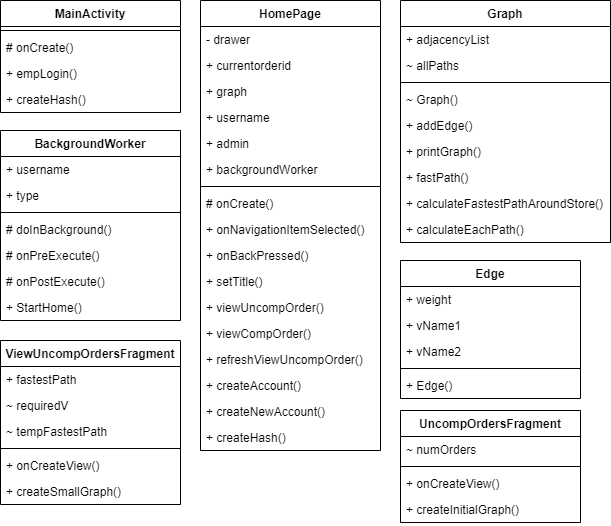

The diagram above was exported from draw.io. Its source (the exported page's mxGraphModel, read from the mxfile embedded in the PNG):
<mxGraphModel dx="1270" dy="846" grid="1" gridSize="10" guides="1" tooltips="1" connect="1" arrows="1" fold="1" page="1" pageScale="1" pageWidth="1100" pageHeight="850" background="#ffffff" math="0" shadow="0">
  <root>
    <mxCell id="0" />
    <mxCell id="1" parent="0" />
    <mxCell id="2" value="BackgroundWorker" style="swimlane;fontStyle=1;align=center;verticalAlign=top;childLayout=stackLayout;horizontal=1;startSize=26;horizontalStack=0;resizeParent=1;resizeParentMax=0;resizeLast=0;collapsible=1;marginBottom=0;" vertex="1" parent="1">
      <mxGeometry x="40" y="570" width="180" height="190" as="geometry" />
    </mxCell>
    <mxCell id="3" value="+ username" style="text;strokeColor=none;fillColor=none;align=left;verticalAlign=top;spacingLeft=4;spacingRight=4;overflow=hidden;rotatable=0;points=[[0,0.5],[1,0.5]];portConstraint=eastwest;" vertex="1" parent="2">
      <mxGeometry y="26" width="180" height="26" as="geometry" />
    </mxCell>
    <mxCell id="4" value="+ type" style="text;strokeColor=none;fillColor=none;align=left;verticalAlign=top;spacingLeft=4;spacingRight=4;overflow=hidden;rotatable=0;points=[[0,0.5],[1,0.5]];portConstraint=eastwest;" vertex="1" parent="2">
      <mxGeometry y="52" width="180" height="26" as="geometry" />
    </mxCell>
    <mxCell id="5" value="" style="line;strokeWidth=1;fillColor=none;align=left;verticalAlign=middle;spacingTop=-1;spacingLeft=3;spacingRight=3;rotatable=0;labelPosition=right;points=[];portConstraint=eastwest;" vertex="1" parent="2">
      <mxGeometry y="78" width="180" height="8" as="geometry" />
    </mxCell>
    <mxCell id="6" value="# doInBackground()" style="text;strokeColor=none;fillColor=none;align=left;verticalAlign=top;spacingLeft=4;spacingRight=4;overflow=hidden;rotatable=0;points=[[0,0.5],[1,0.5]];portConstraint=eastwest;" vertex="1" parent="2">
      <mxGeometry y="86" width="180" height="26" as="geometry" />
    </mxCell>
    <mxCell id="7" value="# onPreExecute()" style="text;strokeColor=none;fillColor=none;align=left;verticalAlign=top;spacingLeft=4;spacingRight=4;overflow=hidden;rotatable=0;points=[[0,0.5],[1,0.5]];portConstraint=eastwest;" vertex="1" parent="2">
      <mxGeometry y="112" width="180" height="26" as="geometry" />
    </mxCell>
    <mxCell id="8" value="# onPostExecute()" style="text;strokeColor=none;fillColor=none;align=left;verticalAlign=top;spacingLeft=4;spacingRight=4;overflow=hidden;rotatable=0;points=[[0,0.5],[1,0.5]];portConstraint=eastwest;" vertex="1" parent="2">
      <mxGeometry y="138" width="180" height="26" as="geometry" />
    </mxCell>
    <mxCell id="9" value="+ StartHome()" style="text;strokeColor=none;fillColor=none;align=left;verticalAlign=top;spacingLeft=4;spacingRight=4;overflow=hidden;rotatable=0;points=[[0,0.5],[1,0.5]];portConstraint=eastwest;" vertex="1" parent="2">
      <mxGeometry y="164" width="180" height="26" as="geometry" />
    </mxCell>
    <mxCell id="10" value="MainActivity" style="swimlane;fontStyle=1;align=center;verticalAlign=top;childLayout=stackLayout;horizontal=1;startSize=26;horizontalStack=0;resizeParent=1;resizeParentMax=0;resizeLast=0;collapsible=1;marginBottom=0;" vertex="1" parent="1">
      <mxGeometry x="40" y="440" width="180" height="112" as="geometry" />
    </mxCell>
    <mxCell id="11" value="" style="line;strokeWidth=1;fillColor=none;align=left;verticalAlign=middle;spacingTop=-1;spacingLeft=3;spacingRight=3;rotatable=0;labelPosition=right;points=[];portConstraint=eastwest;" vertex="1" parent="10">
      <mxGeometry y="26" width="180" height="8" as="geometry" />
    </mxCell>
    <mxCell id="12" value="# onCreate()" style="text;strokeColor=none;fillColor=none;align=left;verticalAlign=top;spacingLeft=4;spacingRight=4;overflow=hidden;rotatable=0;points=[[0,0.5],[1,0.5]];portConstraint=eastwest;" vertex="1" parent="10">
      <mxGeometry y="34" width="180" height="26" as="geometry" />
    </mxCell>
    <mxCell id="13" value="+ empLogin()" style="text;strokeColor=none;fillColor=none;align=left;verticalAlign=top;spacingLeft=4;spacingRight=4;overflow=hidden;rotatable=0;points=[[0,0.5],[1,0.5]];portConstraint=eastwest;" vertex="1" parent="10">
      <mxGeometry y="60" width="180" height="26" as="geometry" />
    </mxCell>
    <mxCell id="14" value="+ createHash()" style="text;strokeColor=none;fillColor=none;align=left;verticalAlign=top;spacingLeft=4;spacingRight=4;overflow=hidden;rotatable=0;points=[[0,0.5],[1,0.5]];portConstraint=eastwest;" vertex="1" parent="10">
      <mxGeometry y="86" width="180" height="26" as="geometry" />
    </mxCell>
    <mxCell id="15" value="HomePage" style="swimlane;fontStyle=1;align=center;verticalAlign=top;childLayout=stackLayout;horizontal=1;startSize=26;horizontalStack=0;resizeParent=1;resizeParentMax=0;resizeLast=0;collapsible=1;marginBottom=0;" vertex="1" parent="1">
      <mxGeometry x="240" y="440" width="180" height="450" as="geometry" />
    </mxCell>
    <mxCell id="16" value="- drawer" style="text;strokeColor=none;fillColor=none;align=left;verticalAlign=top;spacingLeft=4;spacingRight=4;overflow=hidden;rotatable=0;points=[[0,0.5],[1,0.5]];portConstraint=eastwest;" vertex="1" parent="15">
      <mxGeometry y="26" width="180" height="26" as="geometry" />
    </mxCell>
    <mxCell id="17" value="+ currentorderid" style="text;strokeColor=none;fillColor=none;align=left;verticalAlign=top;spacingLeft=4;spacingRight=4;overflow=hidden;rotatable=0;points=[[0,0.5],[1,0.5]];portConstraint=eastwest;" vertex="1" parent="15">
      <mxGeometry y="52" width="180" height="26" as="geometry" />
    </mxCell>
    <mxCell id="18" value="+ graph" style="text;strokeColor=none;fillColor=none;align=left;verticalAlign=top;spacingLeft=4;spacingRight=4;overflow=hidden;rotatable=0;points=[[0,0.5],[1,0.5]];portConstraint=eastwest;" vertex="1" parent="15">
      <mxGeometry y="78" width="180" height="26" as="geometry" />
    </mxCell>
    <mxCell id="19" value="+ username" style="text;strokeColor=none;fillColor=none;align=left;verticalAlign=top;spacingLeft=4;spacingRight=4;overflow=hidden;rotatable=0;points=[[0,0.5],[1,0.5]];portConstraint=eastwest;" vertex="1" parent="15">
      <mxGeometry y="104" width="180" height="26" as="geometry" />
    </mxCell>
    <mxCell id="20" value="+ admin" style="text;strokeColor=none;fillColor=none;align=left;verticalAlign=top;spacingLeft=4;spacingRight=4;overflow=hidden;rotatable=0;points=[[0,0.5],[1,0.5]];portConstraint=eastwest;" vertex="1" parent="15">
      <mxGeometry y="130" width="180" height="26" as="geometry" />
    </mxCell>
    <mxCell id="21" value="+ backgroundWorker" style="text;strokeColor=none;fillColor=none;align=left;verticalAlign=top;spacingLeft=4;spacingRight=4;overflow=hidden;rotatable=0;points=[[0,0.5],[1,0.5]];portConstraint=eastwest;" vertex="1" parent="15">
      <mxGeometry y="156" width="180" height="26" as="geometry" />
    </mxCell>
    <mxCell id="22" value="" style="line;strokeWidth=1;fillColor=none;align=left;verticalAlign=middle;spacingTop=-1;spacingLeft=3;spacingRight=3;rotatable=0;labelPosition=right;points=[];portConstraint=eastwest;" vertex="1" parent="15">
      <mxGeometry y="182" width="180" height="8" as="geometry" />
    </mxCell>
    <mxCell id="23" value="# onCreate()" style="text;strokeColor=none;fillColor=none;align=left;verticalAlign=top;spacingLeft=4;spacingRight=4;overflow=hidden;rotatable=0;points=[[0,0.5],[1,0.5]];portConstraint=eastwest;" vertex="1" parent="15">
      <mxGeometry y="190" width="180" height="26" as="geometry" />
    </mxCell>
    <mxCell id="24" value="+ onNavigationItemSelected()" style="text;strokeColor=none;fillColor=none;align=left;verticalAlign=top;spacingLeft=4;spacingRight=4;overflow=hidden;rotatable=0;points=[[0,0.5],[1,0.5]];portConstraint=eastwest;" vertex="1" parent="15">
      <mxGeometry y="216" width="180" height="26" as="geometry" />
    </mxCell>
    <mxCell id="25" value="+ onBackPressed()" style="text;strokeColor=none;fillColor=none;align=left;verticalAlign=top;spacingLeft=4;spacingRight=4;overflow=hidden;rotatable=0;points=[[0,0.5],[1,0.5]];portConstraint=eastwest;" vertex="1" parent="15">
      <mxGeometry y="242" width="180" height="26" as="geometry" />
    </mxCell>
    <mxCell id="26" value="+ setTitle()" style="text;strokeColor=none;fillColor=none;align=left;verticalAlign=top;spacingLeft=4;spacingRight=4;overflow=hidden;rotatable=0;points=[[0,0.5],[1,0.5]];portConstraint=eastwest;" vertex="1" parent="15">
      <mxGeometry y="268" width="180" height="26" as="geometry" />
    </mxCell>
    <mxCell id="27" value="+ viewUncompOrder()" style="text;strokeColor=none;fillColor=none;align=left;verticalAlign=top;spacingLeft=4;spacingRight=4;overflow=hidden;rotatable=0;points=[[0,0.5],[1,0.5]];portConstraint=eastwest;" vertex="1" parent="15">
      <mxGeometry y="294" width="180" height="26" as="geometry" />
    </mxCell>
    <mxCell id="28" value="+ viewCompOrder()" style="text;strokeColor=none;fillColor=none;align=left;verticalAlign=top;spacingLeft=4;spacingRight=4;overflow=hidden;rotatable=0;points=[[0,0.5],[1,0.5]];portConstraint=eastwest;" vertex="1" parent="15">
      <mxGeometry y="320" width="180" height="26" as="geometry" />
    </mxCell>
    <mxCell id="29" value="+ refreshViewUncompOrder()" style="text;strokeColor=none;fillColor=none;align=left;verticalAlign=top;spacingLeft=4;spacingRight=4;overflow=hidden;rotatable=0;points=[[0,0.5],[1,0.5]];portConstraint=eastwest;" vertex="1" parent="15">
      <mxGeometry y="346" width="180" height="26" as="geometry" />
    </mxCell>
    <mxCell id="30" value="+ createAccount()" style="text;strokeColor=none;fillColor=none;align=left;verticalAlign=top;spacingLeft=4;spacingRight=4;overflow=hidden;rotatable=0;points=[[0,0.5],[1,0.5]];portConstraint=eastwest;" vertex="1" parent="15">
      <mxGeometry y="372" width="180" height="26" as="geometry" />
    </mxCell>
    <mxCell id="31" value="+ createNewAccount()" style="text;strokeColor=none;fillColor=none;align=left;verticalAlign=top;spacingLeft=4;spacingRight=4;overflow=hidden;rotatable=0;points=[[0,0.5],[1,0.5]];portConstraint=eastwest;" vertex="1" parent="15">
      <mxGeometry y="398" width="180" height="26" as="geometry" />
    </mxCell>
    <mxCell id="32" value="+ createHash()" style="text;strokeColor=none;fillColor=none;align=left;verticalAlign=top;spacingLeft=4;spacingRight=4;overflow=hidden;rotatable=0;points=[[0,0.5],[1,0.5]];portConstraint=eastwest;" vertex="1" parent="15">
      <mxGeometry y="424" width="180" height="26" as="geometry" />
    </mxCell>
    <mxCell id="33" value="ViewUncompOrdersFragment" style="swimlane;fontStyle=1;align=center;verticalAlign=top;childLayout=stackLayout;horizontal=1;startSize=26;horizontalStack=0;resizeParent=1;resizeParentMax=0;resizeLast=0;collapsible=1;marginBottom=0;" vertex="1" parent="1">
      <mxGeometry x="40" y="780" width="180" height="164" as="geometry">
        <mxRectangle x="40" y="700" width="200" height="26" as="alternateBounds" />
      </mxGeometry>
    </mxCell>
    <mxCell id="34" value="+ fastestPath" style="text;strokeColor=none;fillColor=none;align=left;verticalAlign=top;spacingLeft=4;spacingRight=4;overflow=hidden;rotatable=0;points=[[0,0.5],[1,0.5]];portConstraint=eastwest;" vertex="1" parent="33">
      <mxGeometry y="26" width="180" height="26" as="geometry" />
    </mxCell>
    <mxCell id="35" value="~ requiredV" style="text;strokeColor=none;fillColor=none;align=left;verticalAlign=top;spacingLeft=4;spacingRight=4;overflow=hidden;rotatable=0;points=[[0,0.5],[1,0.5]];portConstraint=eastwest;" vertex="1" parent="33">
      <mxGeometry y="52" width="180" height="26" as="geometry" />
    </mxCell>
    <mxCell id="36" value="~ tempFastestPath" style="text;strokeColor=none;fillColor=none;align=left;verticalAlign=top;spacingLeft=4;spacingRight=4;overflow=hidden;rotatable=0;points=[[0,0.5],[1,0.5]];portConstraint=eastwest;" vertex="1" parent="33">
      <mxGeometry y="78" width="180" height="26" as="geometry" />
    </mxCell>
    <mxCell id="37" value="" style="line;strokeWidth=1;fillColor=none;align=left;verticalAlign=middle;spacingTop=-1;spacingLeft=3;spacingRight=3;rotatable=0;labelPosition=right;points=[];portConstraint=eastwest;" vertex="1" parent="33">
      <mxGeometry y="104" width="180" height="8" as="geometry" />
    </mxCell>
    <mxCell id="38" value="+ onCreateView()" style="text;strokeColor=none;fillColor=none;align=left;verticalAlign=top;spacingLeft=4;spacingRight=4;overflow=hidden;rotatable=0;points=[[0,0.5],[1,0.5]];portConstraint=eastwest;" vertex="1" parent="33">
      <mxGeometry y="112" width="180" height="26" as="geometry" />
    </mxCell>
    <mxCell id="39" value="+ createSmallGraph()" style="text;strokeColor=none;fillColor=none;align=left;verticalAlign=top;spacingLeft=4;spacingRight=4;overflow=hidden;rotatable=0;points=[[0,0.5],[1,0.5]];portConstraint=eastwest;" vertex="1" parent="33">
      <mxGeometry y="138" width="180" height="26" as="geometry" />
    </mxCell>
    <mxCell id="40" value="UncompOrdersFragment" style="swimlane;fontStyle=1;align=center;verticalAlign=top;childLayout=stackLayout;horizontal=1;startSize=26;horizontalStack=0;resizeParent=1;resizeParentMax=0;resizeLast=0;collapsible=1;marginBottom=0;" vertex="1" parent="1">
      <mxGeometry x="440" y="850" width="180" height="112" as="geometry" />
    </mxCell>
    <mxCell id="41" value="~ numOrders" style="text;strokeColor=none;fillColor=none;align=left;verticalAlign=top;spacingLeft=4;spacingRight=4;overflow=hidden;rotatable=0;points=[[0,0.5],[1,0.5]];portConstraint=eastwest;" vertex="1" parent="40">
      <mxGeometry y="26" width="180" height="26" as="geometry" />
    </mxCell>
    <mxCell id="42" value="" style="line;strokeWidth=1;fillColor=none;align=left;verticalAlign=middle;spacingTop=-1;spacingLeft=3;spacingRight=3;rotatable=0;labelPosition=right;points=[];portConstraint=eastwest;" vertex="1" parent="40">
      <mxGeometry y="52" width="180" height="8" as="geometry" />
    </mxCell>
    <mxCell id="43" value="+ onCreateView()" style="text;strokeColor=none;fillColor=none;align=left;verticalAlign=top;spacingLeft=4;spacingRight=4;overflow=hidden;rotatable=0;points=[[0,0.5],[1,0.5]];portConstraint=eastwest;" vertex="1" parent="40">
      <mxGeometry y="60" width="180" height="26" as="geometry" />
    </mxCell>
    <mxCell id="44" value="+ createInitialGraph()" style="text;strokeColor=none;fillColor=none;align=left;verticalAlign=top;spacingLeft=4;spacingRight=4;overflow=hidden;rotatable=0;points=[[0,0.5],[1,0.5]];portConstraint=eastwest;" vertex="1" parent="40">
      <mxGeometry y="86" width="180" height="26" as="geometry" />
    </mxCell>
    <mxCell id="45" value="Graph" style="swimlane;fontStyle=1;align=center;verticalAlign=top;childLayout=stackLayout;horizontal=1;startSize=26;horizontalStack=0;resizeParent=1;resizeParentMax=0;resizeLast=0;collapsible=1;marginBottom=0;" vertex="1" parent="1">
      <mxGeometry x="440" y="440" width="210" height="242" as="geometry" />
    </mxCell>
    <mxCell id="46" value="+ adjacencyList" style="text;strokeColor=none;fillColor=none;align=left;verticalAlign=top;spacingLeft=4;spacingRight=4;overflow=hidden;rotatable=0;points=[[0,0.5],[1,0.5]];portConstraint=eastwest;" vertex="1" parent="45">
      <mxGeometry y="26" width="210" height="26" as="geometry" />
    </mxCell>
    <mxCell id="47" value="~ allPaths" style="text;strokeColor=none;fillColor=none;align=left;verticalAlign=top;spacingLeft=4;spacingRight=4;overflow=hidden;rotatable=0;points=[[0,0.5],[1,0.5]];portConstraint=eastwest;" vertex="1" parent="45">
      <mxGeometry y="52" width="210" height="26" as="geometry" />
    </mxCell>
    <mxCell id="48" value="" style="line;strokeWidth=1;fillColor=none;align=left;verticalAlign=middle;spacingTop=-1;spacingLeft=3;spacingRight=3;rotatable=0;labelPosition=right;points=[];portConstraint=eastwest;" vertex="1" parent="45">
      <mxGeometry y="78" width="210" height="8" as="geometry" />
    </mxCell>
    <mxCell id="49" value="~ Graph()" style="text;strokeColor=none;fillColor=none;align=left;verticalAlign=top;spacingLeft=4;spacingRight=4;overflow=hidden;rotatable=0;points=[[0,0.5],[1,0.5]];portConstraint=eastwest;" vertex="1" parent="45">
      <mxGeometry y="86" width="210" height="26" as="geometry" />
    </mxCell>
    <mxCell id="50" value="+ addEdge()" style="text;strokeColor=none;fillColor=none;align=left;verticalAlign=top;spacingLeft=4;spacingRight=4;overflow=hidden;rotatable=0;points=[[0,0.5],[1,0.5]];portConstraint=eastwest;" vertex="1" parent="45">
      <mxGeometry y="112" width="210" height="26" as="geometry" />
    </mxCell>
    <mxCell id="51" value="+ printGraph()" style="text;strokeColor=none;fillColor=none;align=left;verticalAlign=top;spacingLeft=4;spacingRight=4;overflow=hidden;rotatable=0;points=[[0,0.5],[1,0.5]];portConstraint=eastwest;" vertex="1" parent="45">
      <mxGeometry y="138" width="210" height="26" as="geometry" />
    </mxCell>
    <mxCell id="52" value="+ fastPath()" style="text;strokeColor=none;fillColor=none;align=left;verticalAlign=top;spacingLeft=4;spacingRight=4;overflow=hidden;rotatable=0;points=[[0,0.5],[1,0.5]];portConstraint=eastwest;" vertex="1" parent="45">
      <mxGeometry y="164" width="210" height="26" as="geometry" />
    </mxCell>
    <mxCell id="53" value="+ calculateFastestPathAroundStore()" style="text;strokeColor=none;fillColor=none;align=left;verticalAlign=top;spacingLeft=4;spacingRight=4;overflow=hidden;rotatable=0;points=[[0,0.5],[1,0.5]];portConstraint=eastwest;" vertex="1" parent="45">
      <mxGeometry y="190" width="210" height="26" as="geometry" />
    </mxCell>
    <mxCell id="54" value="+ calculateEachPath()" style="text;strokeColor=none;fillColor=none;align=left;verticalAlign=top;spacingLeft=4;spacingRight=4;overflow=hidden;rotatable=0;points=[[0,0.5],[1,0.5]];portConstraint=eastwest;" vertex="1" parent="45">
      <mxGeometry y="216" width="210" height="26" as="geometry" />
    </mxCell>
    <mxCell id="55" value="Edge" style="swimlane;fontStyle=1;align=center;verticalAlign=top;childLayout=stackLayout;horizontal=1;startSize=26;horizontalStack=0;resizeParent=1;resizeParentMax=0;resizeLast=0;collapsible=1;marginBottom=0;" vertex="1" parent="1">
      <mxGeometry x="440" y="700" width="180" height="138" as="geometry" />
    </mxCell>
    <mxCell id="56" value="+ weight" style="text;strokeColor=none;fillColor=none;align=left;verticalAlign=top;spacingLeft=4;spacingRight=4;overflow=hidden;rotatable=0;points=[[0,0.5],[1,0.5]];portConstraint=eastwest;" vertex="1" parent="55">
      <mxGeometry y="26" width="180" height="26" as="geometry" />
    </mxCell>
    <mxCell id="57" value="+ vName1" style="text;strokeColor=none;fillColor=none;align=left;verticalAlign=top;spacingLeft=4;spacingRight=4;overflow=hidden;rotatable=0;points=[[0,0.5],[1,0.5]];portConstraint=eastwest;" vertex="1" parent="55">
      <mxGeometry y="52" width="180" height="26" as="geometry" />
    </mxCell>
    <mxCell id="58" value="+ vName2" style="text;strokeColor=none;fillColor=none;align=left;verticalAlign=top;spacingLeft=4;spacingRight=4;overflow=hidden;rotatable=0;points=[[0,0.5],[1,0.5]];portConstraint=eastwest;" vertex="1" parent="55">
      <mxGeometry y="78" width="180" height="26" as="geometry" />
    </mxCell>
    <mxCell id="59" value="" style="line;strokeWidth=1;fillColor=none;align=left;verticalAlign=middle;spacingTop=-1;spacingLeft=3;spacingRight=3;rotatable=0;labelPosition=right;points=[];portConstraint=eastwest;" vertex="1" parent="55">
      <mxGeometry y="104" width="180" height="8" as="geometry" />
    </mxCell>
    <mxCell id="60" value="+ Edge()" style="text;strokeColor=none;fillColor=none;align=left;verticalAlign=top;spacingLeft=4;spacingRight=4;overflow=hidden;rotatable=0;points=[[0,0.5],[1,0.5]];portConstraint=eastwest;" vertex="1" parent="55">
      <mxGeometry y="112" width="180" height="26" as="geometry" />
    </mxCell>
  </root>
</mxGraphModel>